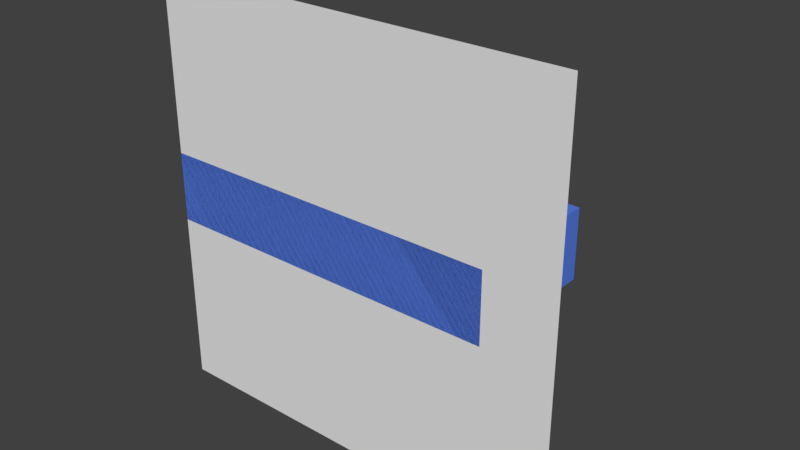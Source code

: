 # Source: 2_test_pared.blend  (saved by Blender 2.77.0; exported with 4.5.12 LTS)
import bpy
from mathutils import Matrix  # noqa: F401  (used for matrix-valued properties, if any)

bpy.ops.wm.read_factory_settings(use_empty=True)
scene = bpy.context.scene
scene.name = 'Scene'

# ---- collections
col_collection_1 = bpy.data.collections.new('Collection 1'); scene.collection.children.link(col_collection_1)

# ---- materials (node trees are filled in below, after node groups)
mat_material = bpy.data.materials.new('Material')
mat_material.alpha_threshold = 0.0
mat_material.use_transparent_shadow = False
mat_material.diffuse_color = (0.101, 0.2121, 0.8, 1.0)
mat_material.roughness = 0.5
mat_material_001 = bpy.data.materials.new('Material.001')
mat_material_001.alpha_threshold = 0.0
mat_material_001.use_transparent_shadow = False
mat_material_001.roughness = 0.5

# ---- material node trees

# ---- world
world_world = bpy.data.worlds.new('World'); scene.world = world_world
world_world.color = (0.05088, 0.05088, 0.05088)
world_world.use_sun_shadow = False
world_world.sun_shadow_jitter_overblur = 0.0
world_world.cycles.sampling_method = 'MANUAL'

# ---- meshes
me_cube_001 = bpy.data.meshes.new('Cube.001')
me_cube_001.from_pydata([(-1.0, -1.0, -1.0), (-1.0, -1.0, 1.0), (-1.0, 1.0, -1.0), (-1.0, 1.0, 1.0), (1.0, -1.0, -1.0), (1.0, -1.0, 1.0), (1.0, 1.0, -1.0), (1.0, 1.0, 1.0)], [], [(1, 3, 2, 0), (3, 7, 6, 2), (7, 5, 4, 6), (5, 1, 0, 4), (0, 2, 6, 4), (5, 7, 3, 1)])
me_cube_001.materials.append(mat_material)
me_cube_001.use_remesh_preserve_volume = False
me_cube_001.use_remesh_preserve_attributes = False
me_cube_001.use_mirror_vertex_groups = False
me_cube_001.update()
me_plane = bpy.data.meshes.new('Plane')
me_plane.from_pydata([(-30.0, -30.0, 0.0), (30.0, -30.0, 0.0), (-30.0, 30.0, 0.0), (30.0, 30.0, 0.0)], [], [(0, 1, 3, 2)])
me_plane.materials.append(mat_material_001)
me_plane.use_remesh_preserve_volume = False
me_plane.use_remesh_preserve_attributes = False
me_plane.use_mirror_vertex_groups = False
me_plane.update()

# ---- objects
ob_pared = bpy.data.objects.new('Pared', me_cube_001)
ob_suelo = bpy.data.objects.new('Suelo', me_plane)

# ---- transforms, parenting, visibility, modifiers, constraints
ob_pared.location = (-5.0, 10.0, 0.0)
ob_pared.rotation_euler = (1.571, 0.0, 0.0)
ob_pared.scale = (25.0, 5.0, 10.0)
ob_pared.lineart.crease_threshold = 0.0
ob_suelo.location = (0.0, 0.0, 0.0)
ob_suelo.rotation_euler = (1.571, 0.0, 0.0)
ob_suelo.lock_location = (True, True, True)
ob_suelo.lineart.crease_threshold = 0.0

# ---- collection membership
col_collection_1.objects.link(ob_pared)
col_collection_1.objects.link(ob_suelo)

# ---- scene / render settings (as saved in the file)
scene.frame_start = 1; scene.frame_end = 250; scene.frame_set(1)
scene.render.engine = 'BLENDER_EEVEE_NEXT'
scene.render.resolution_percentage = 50
scene.render.dither_intensity = 0.0
scene.cycles.use_denoising = False
scene.cycles.samples = 128
scene.cycles.sampling_pattern = 'TABULATED_SOBOL'
scene.cycles.light_sampling_threshold = 0.0
scene.cycles.use_adaptive_sampling = False
scene.cycles.use_light_tree = False
scene.cycles.blur_glossy = 0.0
scene.cycles.sample_clamp_indirect = 0.0
scene.view_settings.view_transform = 'Standard'
bpy.context.view_layer.update()

# ---- added for rendering (the .blend has no active camera and no usable light): camera, sun
cam_auto = bpy.data.cameras.new('AutoCamera')
cam_auto.lens = 50.0
cam_auto.sensor_width = 36.0
cam_auto.clip_end = 1415.56
ob_auto_camera = bpy.data.objects.new('AutoCamera', cam_auto)
scene.collection.objects.link(ob_auto_camera)
ob_auto_camera.location = (80.6592, -86.7911, 64.5274)
ob_auto_camera.rotation_euler = (1.09748, -7.21219e-08, 0.694738)
scene.camera = ob_auto_camera
light_auto_sun = bpy.data.lights.new('AutoSun', 'SUN')
light_auto_sun.energy = 3.0
light_auto_sun.angle = 0.0523599
ob_auto_sun = bpy.data.objects.new('AutoSun', light_auto_sun)
scene.collection.objects.link(ob_auto_sun)
ob_auto_sun.rotation_euler = (0.872665, 0.174533, 0.523599)
bpy.context.view_layer.update()
